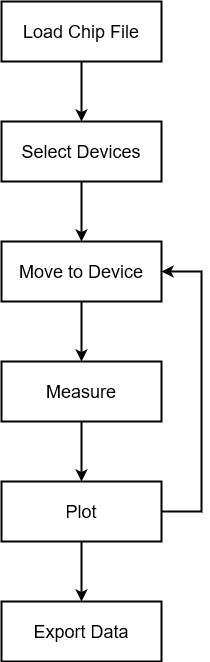

The diagram above was exported from draw.io. Its source (the exported page's mxGraphModel, read from the mxfile embedded in the PNG):
<mxGraphModel dx="2062" dy="1140" grid="1" gridSize="10" guides="1" tooltips="1" connect="1" arrows="1" fold="1" page="1" pageScale="1" pageWidth="827" pageHeight="1169" math="0" shadow="0">
  <root>
    <mxCell id="0" />
    <mxCell id="1" parent="0" />
    <mxCell id="hYwCKTaq76OOZ2szRt6n-9" style="edgeStyle=orthogonalEdgeStyle;rounded=0;orthogonalLoop=1;jettySize=auto;html=1;exitX=0.5;exitY=1;exitDx=0;exitDy=0;entryX=0.5;entryY=0;entryDx=0;entryDy=0;strokeWidth=2;" edge="1" parent="1" source="hYwCKTaq76OOZ2szRt6n-1" target="hYwCKTaq76OOZ2szRt6n-3">
      <mxGeometry relative="1" as="geometry" />
    </mxCell>
    <mxCell id="hYwCKTaq76OOZ2szRt6n-1" value="&lt;font style=&quot;font-size: 18px&quot;&gt;Select Devices&lt;br&gt;&lt;/font&gt;" style="rounded=0;whiteSpace=wrap;html=1;strokeColor=#000000;shadow=0;strokeWidth=2;" vertex="1" parent="1">
      <mxGeometry x="160" y="200" width="160" height="60" as="geometry" />
    </mxCell>
    <mxCell id="hYwCKTaq76OOZ2szRt6n-8" style="edgeStyle=orthogonalEdgeStyle;rounded=0;orthogonalLoop=1;jettySize=auto;html=1;exitX=0.5;exitY=1;exitDx=0;exitDy=0;strokeWidth=2;" edge="1" parent="1" source="hYwCKTaq76OOZ2szRt6n-2" target="hYwCKTaq76OOZ2szRt6n-1">
      <mxGeometry relative="1" as="geometry" />
    </mxCell>
    <mxCell id="hYwCKTaq76OOZ2szRt6n-2" value="&lt;font style=&quot;font-size: 18px&quot;&gt;Load Chip File&lt;/font&gt;" style="rounded=0;whiteSpace=wrap;html=1;strokeColor=#000000;shadow=0;strokeWidth=2;" vertex="1" parent="1">
      <mxGeometry x="160" y="80" width="160" height="60" as="geometry" />
    </mxCell>
    <mxCell id="hYwCKTaq76OOZ2szRt6n-10" style="edgeStyle=orthogonalEdgeStyle;rounded=0;orthogonalLoop=1;jettySize=auto;html=1;exitX=0.5;exitY=1;exitDx=0;exitDy=0;entryX=0.5;entryY=0;entryDx=0;entryDy=0;strokeWidth=2;" edge="1" parent="1" source="hYwCKTaq76OOZ2szRt6n-3" target="hYwCKTaq76OOZ2szRt6n-4">
      <mxGeometry relative="1" as="geometry" />
    </mxCell>
    <mxCell id="hYwCKTaq76OOZ2szRt6n-3" value="&lt;font style=&quot;font-size: 18px&quot;&gt;Move to Device&lt;/font&gt;" style="rounded=0;whiteSpace=wrap;html=1;strokeColor=#000000;shadow=0;strokeWidth=2;" vertex="1" parent="1">
      <mxGeometry x="160" y="320" width="160" height="60" as="geometry" />
    </mxCell>
    <mxCell id="hYwCKTaq76OOZ2szRt6n-11" style="edgeStyle=orthogonalEdgeStyle;rounded=0;orthogonalLoop=1;jettySize=auto;html=1;exitX=0.5;exitY=1;exitDx=0;exitDy=0;strokeWidth=2;" edge="1" parent="1" source="hYwCKTaq76OOZ2szRt6n-4" target="hYwCKTaq76OOZ2szRt6n-5">
      <mxGeometry relative="1" as="geometry" />
    </mxCell>
    <mxCell id="hYwCKTaq76OOZ2szRt6n-4" value="&lt;font style=&quot;font-size: 18px&quot;&gt;Measure&lt;/font&gt;" style="rounded=0;whiteSpace=wrap;html=1;strokeColor=#000000;shadow=0;strokeWidth=2;" vertex="1" parent="1">
      <mxGeometry x="160" y="440" width="160" height="60" as="geometry" />
    </mxCell>
    <mxCell id="hYwCKTaq76OOZ2szRt6n-12" style="edgeStyle=orthogonalEdgeStyle;rounded=0;orthogonalLoop=1;jettySize=auto;html=1;exitX=0.5;exitY=1;exitDx=0;exitDy=0;entryX=0.5;entryY=0;entryDx=0;entryDy=0;strokeWidth=2;" edge="1" parent="1" source="hYwCKTaq76OOZ2szRt6n-5" target="hYwCKTaq76OOZ2szRt6n-6">
      <mxGeometry relative="1" as="geometry" />
    </mxCell>
    <mxCell id="hYwCKTaq76OOZ2szRt6n-13" style="edgeStyle=orthogonalEdgeStyle;rounded=0;orthogonalLoop=1;jettySize=auto;html=1;exitX=1;exitY=0.5;exitDx=0;exitDy=0;entryX=1;entryY=0.5;entryDx=0;entryDy=0;strokeWidth=2;" edge="1" parent="1" source="hYwCKTaq76OOZ2szRt6n-5" target="hYwCKTaq76OOZ2szRt6n-3">
      <mxGeometry relative="1" as="geometry">
        <Array as="points">
          <mxPoint x="360" y="590" />
          <mxPoint x="360" y="350" />
        </Array>
      </mxGeometry>
    </mxCell>
    <mxCell id="hYwCKTaq76OOZ2szRt6n-5" value="&lt;font style=&quot;font-size: 18px&quot;&gt;Plot&lt;/font&gt;" style="rounded=0;whiteSpace=wrap;html=1;strokeColor=#000000;shadow=0;strokeWidth=2;" vertex="1" parent="1">
      <mxGeometry x="160" y="560" width="160" height="60" as="geometry" />
    </mxCell>
    <mxCell id="hYwCKTaq76OOZ2szRt6n-6" value="&lt;font style=&quot;font-size: 18px&quot;&gt;Export Data&lt;/font&gt;" style="rounded=0;whiteSpace=wrap;html=1;strokeColor=#000000;shadow=0;strokeWidth=2;" vertex="1" parent="1">
      <mxGeometry x="160" y="680" width="160" height="60" as="geometry" />
    </mxCell>
  </root>
</mxGraphModel>